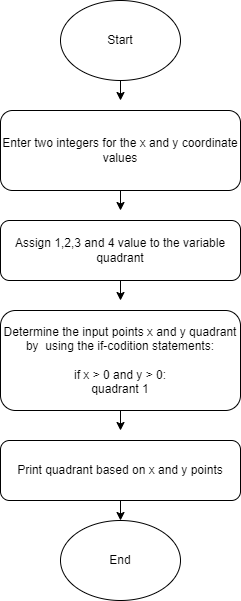

The diagram above was exported from draw.io. Its source (the exported page's mxGraphModel, read from the mxfile embedded in the PNG):
<mxGraphModel dx="362" dy="515" grid="1" gridSize="10" guides="1" tooltips="1" connect="1" arrows="1" fold="1" page="1" pageScale="1" pageWidth="850" pageHeight="1100" math="0" shadow="0">
  <root>
    <mxCell id="0" />
    <mxCell id="1" parent="0" />
    <mxCell id="10" style="edgeStyle=none;html=1;" edge="1" parent="1" source="2">
      <mxGeometry relative="1" as="geometry">
        <mxPoint x="160" y="120" as="targetPoint" />
      </mxGeometry>
    </mxCell>
    <mxCell id="2" value="Start" style="ellipse;whiteSpace=wrap;html=1;" vertex="1" parent="1">
      <mxGeometry x="100" y="20" width="120" height="80" as="geometry" />
    </mxCell>
    <mxCell id="12" style="edgeStyle=none;html=1;" edge="1" parent="1" source="3">
      <mxGeometry relative="1" as="geometry">
        <mxPoint x="160" y="230" as="targetPoint" />
      </mxGeometry>
    </mxCell>
    <mxCell id="3" value="Enter two integers for the x and y coordinate values" style="rounded=1;whiteSpace=wrap;html=1;" vertex="1" parent="1">
      <mxGeometry x="40" y="130" width="240" height="80" as="geometry" />
    </mxCell>
    <mxCell id="14" style="edgeStyle=none;html=1;" edge="1" parent="1" source="4">
      <mxGeometry relative="1" as="geometry">
        <mxPoint x="160" y="450" as="targetPoint" />
      </mxGeometry>
    </mxCell>
    <mxCell id="4" value="Determine the input points x and y quadrant by&amp;nbsp; using the if-codition statements:&lt;br&gt;&lt;br&gt;if x &amp;gt; 0 and y &amp;gt; 0:&lt;br&gt;quadrant 1" style="rounded=1;whiteSpace=wrap;html=1;" vertex="1" parent="1">
      <mxGeometry x="40" y="330" width="240" height="100" as="geometry" />
    </mxCell>
    <mxCell id="15" style="edgeStyle=none;html=1;entryX=0.5;entryY=0;entryDx=0;entryDy=0;" edge="1" parent="1" source="5" target="7">
      <mxGeometry relative="1" as="geometry" />
    </mxCell>
    <mxCell id="5" value="Print quadrant based on x and y points" style="rounded=1;whiteSpace=wrap;html=1;" vertex="1" parent="1">
      <mxGeometry x="40" y="460" width="240" height="60" as="geometry" />
    </mxCell>
    <mxCell id="7" value="End" style="ellipse;whiteSpace=wrap;html=1;" vertex="1" parent="1">
      <mxGeometry x="100" y="540" width="120" height="80" as="geometry" />
    </mxCell>
    <mxCell id="13" style="edgeStyle=none;html=1;" edge="1" parent="1" source="8">
      <mxGeometry relative="1" as="geometry">
        <mxPoint x="160" y="320" as="targetPoint" />
      </mxGeometry>
    </mxCell>
    <mxCell id="8" value="Assign 1,2,3 and 4 value to the variable quadrant" style="rounded=1;whiteSpace=wrap;html=1;" vertex="1" parent="1">
      <mxGeometry x="40" y="240" width="240" height="60" as="geometry" />
    </mxCell>
  </root>
</mxGraphModel>